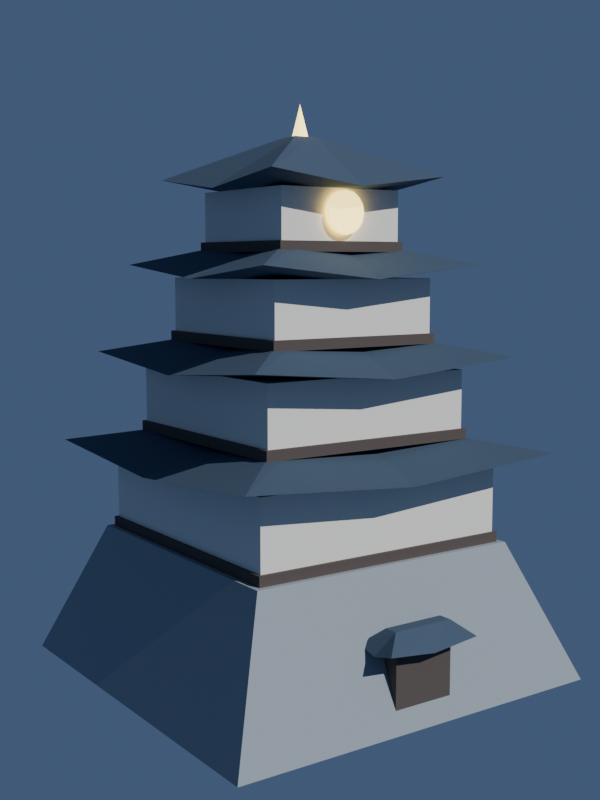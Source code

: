 # Source: 2-01_castle.blend  (saved by Blender 5.1.30; exported with 4.5.12 LTS)
import bpy
from mathutils import Matrix  # noqa: F401  (used for matrix-valued properties, if any)

bpy.ops.wm.read_factory_settings(use_empty=True)
scene = bpy.context.scene
scene.name = 'Scene'

# ---- collections
col_collection = bpy.data.collections.new('Collection'); scene.collection.children.link(col_collection)

# ---- materials (node trees are filled in below, after node groups)
mat_castlestone = bpy.data.materials.new('CastleStone')
mat_castletimber = bpy.data.materials.new('CastleTimber')
mat_castleroof = bpy.data.materials.new('CastleRoof')
mat_castlewall = bpy.data.materials.new('CastleWall')
mat_castlecyan = bpy.data.materials.new('CastleCyan')
mat_castlecrest = bpy.data.materials.new('CastleCrest')

# ---- material node trees
mat_castlestone.use_nodes = True; mat_castlestone.node_tree.nodes.clear()
_N = mat_castlestone.node_tree.nodes; _L = mat_castlestone.node_tree.links
n0 = _N.new('ShaderNodeBsdfPrincipled'); n0.name = 'プリンシプルBSDF'; n0.location = (-200, 100)
n0.inputs[0].default_value = (0.32, 0.36, 0.4, 1.0)
n0.inputs[2].default_value = 0.9
n1 = _N.new('ShaderNodeOutputMaterial'); n1.name = 'マテリアル出力'; n1.location = (200, 100)
_L.new(n0.outputs[0], n1.inputs[0])
n1.is_active_output = True
mat_castletimber.use_nodes = True; mat_castletimber.node_tree.nodes.clear()
_N = mat_castletimber.node_tree.nodes; _L = mat_castletimber.node_tree.links
n0 = _N.new('ShaderNodeBsdfPrincipled'); n0.name = 'プリンシプルBSDF'; n0.location = (-200, 100)
n0.inputs[0].default_value = (0.1, 0.08, 0.07, 1.0)
n0.inputs[2].default_value = 0.9
n1 = _N.new('ShaderNodeOutputMaterial'); n1.name = 'マテリアル出力'; n1.location = (200, 100)
_L.new(n0.outputs[0], n1.inputs[0])
n1.is_active_output = True
mat_castleroof.use_nodes = True; mat_castleroof.node_tree.nodes.clear()
_N = mat_castleroof.node_tree.nodes; _L = mat_castleroof.node_tree.links
n0 = _N.new('ShaderNodeBsdfPrincipled'); n0.name = 'プリンシプルBSDF'; n0.location = (-200, 100)
n0.inputs[0].default_value = (0.055, 0.09, 0.14, 1.0)
n0.inputs[2].default_value = 0.9
n1 = _N.new('ShaderNodeOutputMaterial'); n1.name = 'マテリアル出力'; n1.location = (200, 100)
_L.new(n0.outputs[0], n1.inputs[0])
n1.is_active_output = True
mat_castlewall.use_nodes = True; mat_castlewall.node_tree.nodes.clear()
_N = mat_castlewall.node_tree.nodes; _L = mat_castlewall.node_tree.links
n0 = _N.new('ShaderNodeBsdfPrincipled'); n0.name = 'プリンシプルBSDF'; n0.location = (-200, 100)
n0.inputs[0].default_value = (0.88, 0.85, 0.78, 1.0)
n0.inputs[2].default_value = 0.9
n1 = _N.new('ShaderNodeOutputMaterial'); n1.name = 'マテリアル出力'; n1.location = (200, 100)
_L.new(n0.outputs[0], n1.inputs[0])
n1.is_active_output = True
mat_castlecyan.use_nodes = True; mat_castlecyan.node_tree.nodes.clear()
_N = mat_castlecyan.node_tree.nodes; _L = mat_castlecyan.node_tree.links
n0 = _N.new('ShaderNodeBsdfPrincipled'); n0.name = 'プリンシプルBSDF'; n0.location = (-200, 100)
n0.inputs[0].default_value = (0.25, 0.85, 1.0, 1.0)
n0.inputs[2].default_value = 0.9
n0.inputs[27].default_value = (0.25, 0.85, 1.0, 1.0)
n0.inputs[28].default_value = 2.0
n1 = _N.new('ShaderNodeOutputMaterial'); n1.name = 'マテリアル出力'; n1.location = (200, 100)
_L.new(n0.outputs[0], n1.inputs[0])
n1.is_active_output = True
mat_castlecrest.use_nodes = True; mat_castlecrest.node_tree.nodes.clear()
_N = mat_castlecrest.node_tree.nodes; _L = mat_castlecrest.node_tree.links
n0 = _N.new('ShaderNodeBsdfPrincipled'); n0.name = 'プリンシプルBSDF'; n0.location = (-200, 100)
n0.inputs[0].default_value = (1.0, 0.78, 0.25, 1.0)
n0.inputs[2].default_value = 0.9
n0.inputs[27].default_value = (1.0, 0.78, 0.25, 1.0)
n0.inputs[28].default_value = 3.0
n1 = _N.new('ShaderNodeOutputMaterial'); n1.name = 'マテリアル出力'; n1.location = (200, 100)
_L.new(n0.outputs[0], n1.inputs[0])
n1.is_active_output = True

# ---- world
world_world = bpy.data.worlds.new('World'); scene.world = world_world
world_world.use_nodes = True; world_world.node_tree.nodes.clear()
_N = world_world.node_tree.nodes; _L = world_world.node_tree.links
n0 = _N.new('ShaderNodeOutputWorld'); n0.name = 'World Output'; n0.location = (200, 100)
n1 = _N.new('ShaderNodeBackground'); n1.name = 'Background'; n1.location = (-200, 100)
n1.inputs[0].default_value = (0.06, 0.1, 0.19, 1.0)
_L.new(n1.outputs[0], n0.inputs[0])
n0.is_active_output = True
world_world.color = (0.05088, 0.05088, 0.05088)
world_world.sun_shadow_jitter_overblur = 0.0

# ---- cameras
cam_checkcam = bpy.data.cameras.new('CheckCam')

# ---- lights
light_sun = bpy.data.lights.new('Sun', 'SUN')
light_sun.energy = 3.0

# ---- meshes
me_base = bpy.data.meshes.new('Base')
me_base.from_pydata([(-4.4, -4.4, 0.0), (4.4, -4.4, 0.0), (4.4, 4.4, 0.0), (-4.4, 4.4, 0.0), (-3.2, -3.2, 3.0), (3.2, -3.2, 3.0), (3.2, 3.2, 3.0), (-3.2, 3.2, 3.0), (-0.7, -4.225, 0.0), (-0.7, -4.225, 1.5), (-0.7, -3.875, 0.0), (-0.7, -3.875, 1.5), (0.7, -4.225, 0.0), (0.7, -4.225, 1.5), (0.7, -3.875, 0.0), (0.7, -3.875, 1.5), (-1.1, -4.55, 1.67), (0.0, -4.55, 1.55), (1.1, -4.55, 1.67), (1.1, -4.05, 1.55), (1.1, -3.55, 1.67), (0.0, -3.55, 1.55), (-1.1, -3.55, 1.67), (-1.1, -4.05, 1.55), (-0.7, -4.2, 2.0), (0.7, -4.2, 2.0), (0.7, -3.9, 2.0), (-0.7, -3.9, 2.0), (-3.0, -3.0, 3.0), (-3.0, -3.0, 4.7), (-3.0, 3.0, 3.0), (-3.0, 3.0, 4.7), (3.0, -3.0, 3.0), (3.0, -3.0, 4.7), (3.0, 3.0, 3.0), (3.0, 3.0, 4.7), (-3.075, -3.075, 3.0), (-3.075, -3.075, 3.22), (-3.075, 3.075, 3.0), (-3.075, 3.075, 3.22), (3.075, -3.075, 3.0), (3.075, -3.075, 3.22), (3.075, 3.075, 3.0), (3.075, 3.075, 3.22), (-3.9, -3.9, 4.98), (0.0, -3.9, 4.7), (3.9, -3.9, 4.98), (3.9, 0.0, 4.7), (3.9, 3.9, 4.98), (0.0, 3.9, 4.7), (-3.9, 3.9, 4.98), (-3.9, 0.0, 4.7), (-0.5, -0.4, 5.7), (0.5, -0.4, 5.7), (0.5, 0.4, 5.7), (-0.5, 0.4, 5.7), (-2.5, -2.5, 5.25), (-2.5, -2.5, 6.75), (-2.5, 2.5, 5.25), (-2.5, 2.5, 6.75), (2.5, -2.5, 5.25), (2.5, -2.5, 6.75), (2.5, 2.5, 5.25), (2.5, 2.5, 6.75), (-2.575, -2.575, 5.25), (-2.575, -2.575, 5.47), (-2.575, 2.575, 5.25), (-2.575, 2.575, 5.47), (2.575, -2.575, 5.25), (2.575, -2.575, 5.47), (2.575, 2.575, 5.25), (2.575, 2.575, 5.47), (-3.3, -3.3, 7.03), (0.0, -3.3, 6.75), (3.3, -3.3, 7.03), (3.3, 0.0, 6.75), (3.3, 3.3, 7.03), (0.0, 3.3, 6.75), (-3.3, 3.3, 7.03), (-3.3, 0.0, 6.75), (-0.5, -0.4, 7.7), (0.5, -0.4, 7.7), (0.5, 0.4, 7.7), (-0.5, 0.4, 7.7), (-2.0, -2.0, 7.3), (-2.0, -2.0, 8.7), (-2.0, 2.0, 7.3), (-2.0, 2.0, 8.7), (2.0, -2.0, 7.3), (2.0, -2.0, 8.7), (2.0, 2.0, 7.3), (2.0, 2.0, 8.7), (-2.075, -2.075, 7.3), (-2.075, -2.075, 7.52), (-2.075, 2.075, 7.3), (-2.075, 2.075, 7.52), (2.075, -2.075, 7.3), (2.075, -2.075, 7.52), (2.075, 2.075, 7.3), (2.075, 2.075, 7.52), (-2.75, -2.75, 8.98), (0.0, -2.75, 8.7), (2.75, -2.75, 8.98), (2.75, 0.0, 8.7), (2.75, 2.75, 8.98), (0.0, 2.75, 8.7), (-2.75, 2.75, 8.98), (-2.75, 0.0, 8.7), (-0.5, -0.4, 9.6), (0.5, -0.4, 9.6), (0.5, 0.4, 9.6), (-0.5, 0.4, 9.6), (-1.5, -1.5, 9.25), (-1.5, -1.5, 10.55), (-1.5, 1.5, 9.25), (-1.5, 1.5, 10.55), (1.5, -1.5, 9.25), (1.5, -1.5, 10.55), (1.5, 1.5, 9.25), (1.5, 1.5, 10.55), (-1.575, -1.575, 9.25), (-1.575, -1.575, 9.47), (-1.575, 1.575, 9.25), (-1.575, 1.575, 9.47), (1.575, -1.575, 9.25), (1.575, -1.575, 9.47), (1.575, 1.575, 9.25), (1.575, 1.575, 9.47), (-2.2, -2.2, 10.83), (0.0, -2.2, 10.55), (2.2, -2.2, 10.83), (2.2, 0.0, 10.55), (2.2, 2.2, 10.83), (0.0, 2.2, 10.55), (-2.2, 2.2, 10.83), (-2.2, 0.0, 10.55), (-0.28, -0.224, 11.7), (0.28, -0.224, 11.7), (0.28, 0.224, 11.7), (-0.28, 0.224, 11.7), (0.0, -1.57, 10.5), (0.0, -1.67, 10.5), (0.1722, -1.57, 10.47), (0.1722, -1.67, 10.47), (0.3182, -1.57, 10.37), (0.3182, -1.67, 10.37), (0.4157, -1.57, 10.22), (0.4157, -1.67, 10.22), (0.45, -1.57, 10.05), (0.45, -1.67, 10.05), (0.4157, -1.57, 9.878), (0.4157, -1.67, 9.878), (0.3182, -1.57, 9.732), (0.3182, -1.67, 9.732), (0.1722, -1.57, 9.634), (0.1722, -1.67, 9.634), (0.0, -1.57, 9.6), (0.0, -1.67, 9.6), (-0.1722, -1.57, 9.634), (-0.1722, -1.67, 9.634), (-0.3182, -1.57, 9.732), (-0.3182, -1.67, 9.732), (-0.4157, -1.57, 9.878), (-0.4157, -1.67, 9.878), (-0.45, -1.57, 10.05), (-0.45, -1.67, 10.05), (-0.4157, -1.57, 10.22), (-0.4157, -1.67, 10.22), (-0.3182, -1.57, 10.37), (-0.3182, -1.67, 10.37), (-0.1722, -1.57, 10.47), (-0.1722, -1.67, 10.47), (0.0, 0.18, 11.7), (0.1273, 0.1273, 11.7), (0.18, 0.0, 11.7), (0.1273, -0.1273, 11.7), (0.0, -0.18, 11.7), (-0.1273, -0.1273, 11.7), (-0.18, 0.0, 11.7), (-0.1273, 0.1273, 11.7), (0.0, 0.0, 12.4)], [], [(0, 1, 5, 4), (1, 2, 6, 5), (2, 3, 7, 6), (3, 0, 4, 7), (3, 2, 1, 0), (4, 5, 6, 7), (8, 9, 11, 10), (10, 11, 15, 14), (14, 15, 13, 12), (12, 13, 9, 8), (10, 14, 12, 8), (15, 11, 9, 13), (16, 17, 25, 24), (17, 18, 25), (18, 19, 26, 25), (19, 20, 26), (20, 21, 27, 26), (21, 22, 27), (22, 23, 24, 27), (23, 16, 24), (24, 25, 26, 27), (23, 22, 21, 20, 19, 18, 17, 16), (28, 29, 31, 30), (30, 31, 35, 34), (34, 35, 33, 32), (32, 33, 29, 28), (30, 34, 32, 28), (35, 31, 29, 33), (36, 37, 39, 38), (38, 39, 43, 42), (42, 43, 41, 40), (40, 41, 37, 36), (38, 42, 40, 36), (43, 39, 37, 41), (44, 45, 53, 52), (45, 46, 53), (46, 47, 54, 53), (47, 48, 54), (48, 49, 55, 54), (49, 50, 55), (50, 51, 52, 55), (51, 44, 52), (52, 53, 54, 55), (51, 50, 49, 48, 47, 46, 45, 44), (56, 57, 59, 58), (58, 59, 63, 62), (62, 63, 61, 60), (60, 61, 57, 56), (58, 62, 60, 56), (63, 59, 57, 61), (64, 65, 67, 66), (66, 67, 71, 70), (70, 71, 69, 68), (68, 69, 65, 64), (66, 70, 68, 64), (71, 67, 65, 69), (72, 73, 81, 80), (73, 74, 81), (74, 75, 82, 81), (75, 76, 82), (76, 77, 83, 82), (77, 78, 83), (78, 79, 80, 83), (79, 72, 80), (80, 81, 82, 83), (79, 78, 77, 76, 75, 74, 73, 72), (84, 85, 87, 86), (86, 87, 91, 90), (90, 91, 89, 88), (88, 89, 85, 84), (86, 90, 88, 84), (91, 87, 85, 89), (92, 93, 95, 94), (94, 95, 99, 98), (98, 99, 97, 96), (96, 97, 93, 92), (94, 98, 96, 92), (99, 95, 93, 97), (100, 101, 109, 108), (101, 102, 109), (102, 103, 110, 109), (103, 104, 110), (104, 105, 111, 110), (105, 106, 111), (106, 107, 108, 111), (107, 100, 108), (108, 109, 110, 111), (107, 106, 105, 104, 103, 102, 101, 100), (112, 113, 115, 114), (114, 115, 119, 118), (118, 119, 117, 116), (116, 117, 113, 112), (114, 118, 116, 112), (119, 115, 113, 117), (120, 121, 123, 122), (122, 123, 127, 126), (126, 127, 125, 124), (124, 125, 121, 120), (122, 126, 124, 120), (127, 123, 121, 125), (128, 129, 137, 136), (129, 130, 137), (130, 131, 138, 137), (131, 132, 138), (132, 133, 139, 138), (133, 134, 139), (134, 135, 136, 139), (135, 128, 136), (136, 137, 138, 139), (135, 134, 133, 132, 131, 130, 129, 128), (140, 141, 143, 142), (142, 143, 145, 144), (144, 145, 147, 146), (146, 147, 149, 148), (148, 149, 151, 150), (150, 151, 153, 152), (152, 153, 155, 154), (154, 155, 157, 156), (156, 157, 159, 158), (158, 159, 161, 160), (160, 161, 163, 162), (162, 163, 165, 164), (164, 165, 167, 166), (166, 167, 169, 168), (143, 141, 171, 169, 167, 165, 163, 161, 159, 157, 155, 153, 151, 149, 147, 145), (168, 169, 171, 170), (170, 171, 141, 140), (140, 142, 144, 146, 148, 150, 152, 154, 156, 158, 160, 162, 164, 166, 168, 170), (172, 180, 173), (173, 180, 174), (174, 180, 175), (175, 180, 176), (176, 180, 177), (177, 180, 178), (172, 173, 174, 175, 176, 177, 178, 179), (178, 180, 179), (179, 180, 172)])
me_base.polygons.foreach_set('material_index', [0, 0, 0, 0, 0, 0, 1, 1, 1, 1, 1, 1, 2, 2, 2, 2, 2, 2, 2, 2, 2, 2, 3, 3, 3, 3, 3, 3, 1, 1, 1, 1, 1, 1, 2, 2, 2, 2, 2, 2, 2, 2, 2, 2, 3, 3, 3, 3, 3, 3, 1, 1, 1, 1, 1, 1, 2, 2, 2, 2, 2, 2, 2, 2, 2, 2, 3, 3, 3, 3, 3, 3, 1, 1, 1, 1, 1, 1, 2, 2, 2, 2, 2, 2, 2, 2, 2, 2, 3, 3, 3, 3, 3, 3, 1, 1, 1, 1, 1, 1, 2, 2, 2, 2, 2, 2, 2, 2, 2, 2, 5, 5, 5, 5, 5, 5, 5, 5, 5, 5, 5, 5, 5, 5, 5, 5, 5, 5, 5, 5, 5, 5, 5, 5, 5, 5, 5])
_uv = me_base.uv_layers.new(name='UVマップ')
_uv.uv.foreach_set('vector', [0.0, 0.0, 0.0, 0.0, 0.0, 0.0, 0.0, 0.0, 0.0, 0.0, 0.0, 0.0, 0.0, 0.0, 0.0, 0.0, 0.0, 0.0, 0.0, 0.0, 0.0, 0.0, 0.0, 0.0, 0.0, 0.0, 0.0, 0.0, 0.0, 0.0, 0.0, 0.0, 0.0, 0.0, 0.0, 0.0, 0.0, 0.0, 0.0, 0.0, 0.0, 0.0, 0.0, 0.0, 0.0, 0.0, 0.0, 0.0, 0.375, 0.0, 0.625, 0.0, 0.625, 0.25, 0.375, 0.25, 0.375, 0.25, 0.625, 0.25, 0.625, 0.5, 0.375, 0.5, 0.375, 0.5, 0.625, 0.5, 0.625, 0.75, 0.375, 0.75, 0.375, 0.75, 0.625, 0.75, 0.625, 1.0, 0.375, 1.0, 0.125, 0.5, 0.375, 0.5, 0.375, 0.75, 0.125, 0.75, 0.625, 0.5, 0.875, 0.5, 0.875, 0.75, 0.625, 0.75, 0.0, 0.0, 0.0, 0.0, 0.0, 0.0, 0.0, 0.0, 0.0, 0.0, 0.0, 0.0, 0.0, 0.0, 0.0, 0.0, 0.0, 0.0, 0.0, 0.0, 0.0, 0.0, 0.0, 0.0, 0.0, 0.0, 0.0, 0.0, 0.0, 0.0, 0.0, 0.0, 0.0, 0.0, 0.0, 0.0, 0.0, 0.0, 0.0, 0.0, 0.0, 0.0, 0.0, 0.0, 0.0, 0.0, 0.0, 0.0, 0.0, 0.0, 0.0, 0.0, 0.0, 0.0, 0.0, 0.0, 0.0, 0.0, 0.0, 0.0, 0.0, 0.0, 0.0, 0.0, 0.0, 0.0, 0.0, 0.0, 0.0, 0.0, 0.0, 0.0, 0.0, 0.0, 0.0, 0.0, 0.0, 0.0, 0.0, 0.0, 0.375, 0.0, 0.625, 0.0, 0.625, 0.25, 0.375, 0.25, 0.375, 0.25, 0.625, 0.25, 0.625, 0.5, 0.375, 0.5, 0.375, 0.5, 0.625, 0.5, 0.625, 0.75, 0.375, 0.75, 0.375, 0.75, 0.625, 0.75, 0.625, 1.0, 0.375, 1.0, 0.125, 0.5, 0.375, 0.5, 0.375, 0.75, 0.125, 0.75, 0.625, 0.5, 0.875, 0.5, 0.875, 0.75, 0.625, 0.75, 0.375, 0.0, 0.625, 0.0, 0.625, 0.25, 0.375, 0.25, 0.375, 0.25, 0.625, 0.25, 0.625, 0.5, 0.375, 0.5, 0.375, 0.5, 0.625, 0.5, 0.625, 0.75, 0.375, 0.75, 0.375, 0.75, 0.625, 0.75, 0.625, 1.0, 0.375, 1.0, 0.125, 0.5, 0.375, 0.5, 0.375, 0.75, 0.125, 0.75, 0.625, 0.5, 0.875, 0.5, 0.875, 0.75, 0.625, 0.75, 0.0, 0.0, 0.0, 0.0, 0.0, 0.0, 0.0, 0.0, 0.0, 0.0, 0.0, 0.0, 0.0, 0.0, 0.0, 0.0, 0.0, 0.0, 0.0, 0.0, 0.0, 0.0, 0.0, 0.0, 0.0, 0.0, 0.0, 0.0, 0.0, 0.0, 0.0, 0.0, 0.0, 0.0, 0.0, 0.0, 0.0, 0.0, 0.0, 0.0, 0.0, 0.0, 0.0, 0.0, 0.0, 0.0, 0.0, 0.0, 0.0, 0.0, 0.0, 0.0, 0.0, 0.0, 0.0, 0.0, 0.0, 0.0, 0.0, 0.0, 0.0, 0.0, 0.0, 0.0, 0.0, 0.0, 0.0, 0.0, 0.0, 0.0, 0.0, 0.0, 0.0, 0.0, 0.0, 0.0, 0.0, 0.0, 0.0, 0.0, 0.375, 0.0, 0.625, 0.0, 0.625, 0.25, 0.375, 0.25, 0.375, 0.25, 0.625, 0.25, 0.625, 0.5, 0.375, 0.5, 0.375, 0.5, 0.625, 0.5, 0.625, 0.75, 0.375, 0.75, 0.375, 0.75, 0.625, 0.75, 0.625, 1.0, 0.375, 1.0, 0.125, 0.5, 0.375, 0.5, 0.375, 0.75, 0.125, 0.75, 0.625, 0.5, 0.875, 0.5, 0.875, 0.75, 0.625, 0.75, 0.375, 0.0, 0.625, 0.0, 0.625, 0.25, 0.375, 0.25, 0.375, 0.25, 0.625, 0.25, 0.625, 0.5, 0.375, 0.5, 0.375, 0.5, 0.625, 0.5, 0.625, 0.75, 0.375, 0.75, 0.375, 0.75, 0.625, 0.75, 0.625, 1.0, 0.375, 1.0, 0.125, 0.5, 0.375, 0.5, 0.375, 0.75, 0.125, 0.75, 0.625, 0.5, 0.875, 0.5, 0.875, 0.75, 0.625, 0.75, 0.0, 0.0, 0.0, 0.0, 0.0, 0.0, 0.0, 0.0, 0.0, 0.0, 0.0, 0.0, 0.0, 0.0, 0.0, 0.0, 0.0, 0.0, 0.0, 0.0, 0.0, 0.0, 0.0, 0.0, 0.0, 0.0, 0.0, 0.0, 0.0, 0.0, 0.0, 0.0, 0.0, 0.0, 0.0, 0.0, 0.0, 0.0, 0.0, 0.0, 0.0, 0.0, 0.0, 0.0, 0.0, 0.0, 0.0, 0.0, 0.0, 0.0, 0.0, 0.0, 0.0, 0.0, 0.0, 0.0, 0.0, 0.0, 0.0, 0.0, 0.0, 0.0, 0.0, 0.0, 0.0, 0.0, 0.0, 0.0, 0.0, 0.0, 0.0, 0.0, 0.0, 0.0, 0.0, 0.0, 0.0, 0.0, 0.0, 0.0, 0.375, 0.0, 0.625, 0.0, 0.625, 0.25, 0.375, 0.25, 0.375, 0.25, 0.625, 0.25, 0.625, 0.5, 0.375, 0.5, 0.375, 0.5, 0.625, 0.5, 0.625, 0.75, 0.375, 0.75, 0.375, 0.75, 0.625, 0.75, 0.625, 1.0, 0.375, 1.0, 0.125, 0.5, 0.375, 0.5, 0.375, 0.75, 0.125, 0.75, 0.625, 0.5, 0.875, 0.5, 0.875, 0.75, 0.625, 0.75, 0.375, 0.0, 0.625, 0.0, 0.625, 0.25, 0.375, 0.25, 0.375, 0.25, 0.625, 0.25, 0.625, 0.5, 0.375, 0.5, 0.375, 0.5, 0.625, 0.5, 0.625, 0.75, 0.375, 0.75, 0.375, 0.75, 0.625, 0.75, 0.625, 1.0, 0.375, 1.0, 0.125, 0.5, 0.375, 0.5, 0.375, 0.75, 0.125, 0.75, 0.625, 0.5, 0.875, 0.5, 0.875, 0.75, 0.625, 0.75, 0.0, 0.0, 0.0, 0.0, 0.0, 0.0, 0.0, 0.0, 0.0, 0.0, 0.0, 0.0, 0.0, 0.0, 0.0, 0.0, 0.0, 0.0, 0.0, 0.0, 0.0, 0.0, 0.0, 0.0, 0.0, 0.0, 0.0, 0.0, 0.0, 0.0, 0.0, 0.0, 0.0, 0.0, 0.0, 0.0, 0.0, 0.0, 0.0, 0.0, 0.0, 0.0, 0.0, 0.0, 0.0, 0.0, 0.0, 0.0, 0.0, 0.0, 0.0, 0.0, 0.0, 0.0, 0.0, 0.0, 0.0, 0.0, 0.0, 0.0, 0.0, 0.0, 0.0, 0.0, 0.0, 0.0, 0.0, 0.0, 0.0, 0.0, 0.0, 0.0, 0.0, 0.0, 0.0, 0.0, 0.0, 0.0, 0.0, 0.0, 0.375, 0.0, 0.625, 0.0, 0.625, 0.25, 0.375, 0.25, 0.375, 0.25, 0.625, 0.25, 0.625, 0.5, 0.375, 0.5, 0.375, 0.5, 0.625, 0.5, 0.625, 0.75, 0.375, 0.75, 0.375, 0.75, 0.625, 0.75, 0.625, 1.0, 0.375, 1.0, 0.125, 0.5, 0.375, 0.5, 0.375, 0.75, 0.125, 0.75, 0.625, 0.5, 0.875, 0.5, 0.875, 0.75, 0.625, 0.75, 0.375, 0.0, 0.625, 0.0, 0.625, 0.25, 0.375, 0.25, 0.375, 0.25, 0.625, 0.25, 0.625, 0.5, 0.375, 0.5, 0.375, 0.5, 0.625, 0.5, 0.625, 0.75, 0.375, 0.75, 0.375, 0.75, 0.625, 0.75, 0.625, 1.0, 0.375, 1.0, 0.125, 0.5, 0.375, 0.5, 0.375, 0.75, 0.125, 0.75, 0.625, 0.5, 0.875, 0.5, 0.875, 0.75, 0.625, 0.75, 0.0, 0.0, 0.0, 0.0, 0.0, 0.0, 0.0, 0.0, 0.0, 0.0, 0.0, 0.0, 0.0, 0.0, 0.0, 0.0, 0.0, 0.0, 0.0, 0.0, 0.0, 0.0, 0.0, 0.0, 0.0, 0.0, 0.0, 0.0, 0.0, 0.0, 0.0, 0.0, 0.0, 0.0, 0.0, 0.0, 0.0, 0.0, 0.0, 0.0, 0.0, 0.0, 0.0, 0.0, 0.0, 0.0, 0.0, 0.0, 0.0, 0.0, 0.0, 0.0, 0.0, 0.0, 0.0, 0.0, 0.0, 0.0, 0.0, 0.0, 0.0, 0.0, 0.0, 0.0, 0.0, 0.0, 0.0, 0.0, 0.0, 0.0, 0.0, 0.0, 0.0, 0.0, 0.0, 0.0, 0.0, 0.0, 0.0, 0.0, 1.0, 0.5, 1.0, 1.0, 0.9375, 1.0, 0.9375, 0.5, 0.9375, 0.5, 0.9375, 1.0, 0.875, 1.0, 0.875, 0.5, 0.875, 0.5, 0.875, 1.0, 0.8125, 1.0, 0.8125, 0.5, 0.8125, 0.5, 0.8125, 1.0, 0.75, 1.0, 0.75, 0.5, 0.75, 0.5, 0.75, 1.0, 0.6875, 1.0, 0.6875, 0.5, 0.6875, 0.5, 0.6875, 1.0, 0.625, 1.0, 0.625, 0.5, 0.625, 0.5, 0.625, 1.0, 0.5625, 1.0, 0.5625, 0.5, 0.5625, 0.5, 0.5625, 1.0, 0.5, 1.0, 0.5, 0.5, 0.5, 0.5, 0.5, 1.0, 0.4375, 1.0, 0.4375, 0.5, 0.4375, 0.5, 0.4375, 1.0, 0.375, 1.0, 0.375, 0.5, 0.375, 0.5, 0.375, 1.0, 0.3125, 1.0, 0.3125, 0.5, 0.3125, 0.5, 0.3125, 1.0, 0.25, 1.0, 0.25, 0.5, 0.25, 0.5, 0.25, 1.0, 0.1875, 1.0, 0.1875, 0.5, 0.1875, 0.5, 0.1875, 1.0, 0.125, 1.0, 0.125, 0.5, 0.3418, 0.4717, 0.25, 0.49, 0.1582, 0.4717, 0.08029, 0.4197, 0.02827, 0.3418, 0.01, 0.25, 0.02827, 0.1582, 0.08029, 0.08029, 0.1582, 0.02827, 0.25, 0.01, 0.3418, 0.02827, 0.4197, 0.08029, 0.4717, 0.1582, 0.49, 0.25, 0.4717, 0.3418, 0.4197, 0.4197, 0.125, 0.5, 0.125, 1.0, 0.0625, 1.0, 0.0625, 0.5, 0.0625, 0.5, 0.0625, 1.0, 0.0, 1.0, 0.0, 0.5, 0.75, 0.49, 0.8418, 0.4717, 0.9197, 0.4197, 0.9717, 0.3418, 0.99, 0.25, 0.9717, 0.1582, 0.9197, 0.08029, 0.8418, 0.02827, 0.75, 0.01, 0.6582, 0.02827, 0.5803, 0.08029, 0.5283, 0.1582, 0.51, 0.25, 0.5283, 0.3418, 0.5803, 0.4197, 0.6582, 0.4717, 0.25, 0.49, 0.25, 0.25, 0.4197, 0.4197, 0.4197, 0.4197, 0.25, 0.25, 0.49, 0.25, 0.49, 0.25, 0.25, 0.25, 0.4197, 0.08029, 0.4197, 0.08029, 0.25, 0.25, 0.25, 0.01, 0.25, 0.01, 0.25, 0.25, 0.08029, 0.08029, 0.08029, 0.08029, 0.25, 0.25, 0.01, 0.25, 0.75, 0.49, 0.9197, 0.4197, 0.99, 0.25, 0.9197, 0.08029, 0.75, 0.01, 0.5803, 0.08029, 0.51, 0.25, 0.5803, 0.4197, 0.01, 0.25, 0.25, 0.25, 0.08029, 0.4197, 0.08029, 0.4197, 0.25, 0.25, 0.25, 0.49])
me_base.materials.append(mat_castlestone)
me_base.materials.append(mat_castletimber)
me_base.materials.append(mat_castleroof)
me_base.materials.append(mat_castlewall)
me_base.materials.append(mat_castlecyan)
me_base.materials.append(mat_castlecrest)
me_base.update()

# ---- objects
ob_castle_2_01 = bpy.data.objects.new('Castle_2_01', me_base)
ob_checkcam = bpy.data.objects.new('CheckCam', cam_checkcam)
ob_sun = bpy.data.objects.new('Sun', light_sun)

# ---- transforms, parenting, visibility, modifiers, constraints
ob_castle_2_01.location = (0.0, 0.0, 0.0)
ob_checkcam.location = (-14.0, -20.0, 9.0)
ob_checkcam.rotation_euler = (1.449, -3.522e-09, -0.6107)
ob_sun.location = (0.0, 0.0, 0.0)
ob_sun.rotation_euler = (0.8727, -0.2618, 0.5236)

# ---- collection membership
col_collection.objects.link(ob_castle_2_01)
col_collection.objects.link(ob_checkcam)
col_collection.objects.link(ob_sun)

# ---- scene / render settings (as saved in the file)
scene.camera = ob_checkcam
scene.frame_start = 1; scene.frame_end = 250; scene.frame_set(1)
scene.render.engine = 'BLENDER_EEVEE_NEXT'
scene.render.resolution_x = 900
scene.render.resolution_y = 1200
scene.render.bake_bias = 0.0
scene.render.bake_samples = 0
scene.cycles.sampling_pattern = 'TABULATED_SOBOL'
scene.eevee.use_volume_custom_range = False
bpy.context.view_layer.update()
